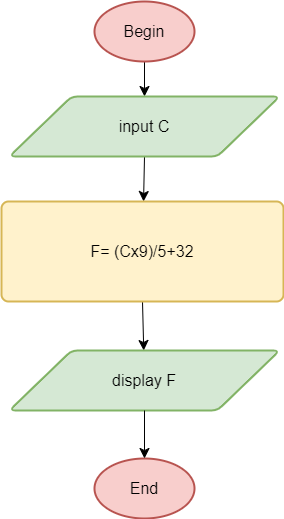

The diagram above was exported from draw.io. Its source (the exported page's mxGraphModel, read from the mxfile embedded in the PNG):
<mxGraphModel dx="1036" dy="1056" grid="0" gridSize="10" guides="1" tooltips="1" connect="1" arrows="1" fold="1" page="0" pageScale="1" pageWidth="850" pageHeight="1100" math="0" shadow="0">
  <root>
    <mxCell id="0" />
    <mxCell id="1" parent="0" />
    <mxCell id="QUEMXE_iOFxigQIDCr9y-7" style="edgeStyle=none;curved=1;rounded=0;orthogonalLoop=1;jettySize=auto;html=1;exitX=0.5;exitY=1;exitDx=0;exitDy=0;exitPerimeter=0;entryX=0.5;entryY=0;entryDx=0;entryDy=0;fontSize=12;startSize=8;endSize=8;" parent="1" source="QUEMXE_iOFxigQIDCr9y-2" target="QUEMXE_iOFxigQIDCr9y-3" edge="1">
      <mxGeometry relative="1" as="geometry" />
    </mxCell>
    <mxCell id="QUEMXE_iOFxigQIDCr9y-2" value="Begin" style="strokeWidth=2;html=1;shape=mxgraph.flowchart.start_1;whiteSpace=wrap;fontSize=16;fillColor=#f8cecc;strokeColor=#b85450;" parent="1" vertex="1">
      <mxGeometry x="136" y="-95" width="100" height="60" as="geometry" />
    </mxCell>
    <mxCell id="QUEMXE_iOFxigQIDCr9y-8" style="edgeStyle=none;curved=1;rounded=0;orthogonalLoop=1;jettySize=auto;html=1;exitX=0.5;exitY=1;exitDx=0;exitDy=0;fontSize=12;startSize=8;endSize=8;" parent="1" source="QUEMXE_iOFxigQIDCr9y-3" target="QUEMXE_iOFxigQIDCr9y-4" edge="1">
      <mxGeometry relative="1" as="geometry" />
    </mxCell>
    <mxCell id="QUEMXE_iOFxigQIDCr9y-3" value="input C" style="shape=parallelogram;html=1;strokeWidth=2;perimeter=parallelogramPerimeter;whiteSpace=wrap;rounded=1;arcSize=12;size=0.23;fontSize=16;fillColor=#d5e8d4;strokeColor=#82b366;" parent="1" vertex="1">
      <mxGeometry x="51" width="270" height="60" as="geometry" />
    </mxCell>
    <mxCell id="QUEMXE_iOFxigQIDCr9y-9" style="edgeStyle=none;curved=1;rounded=0;orthogonalLoop=1;jettySize=auto;html=1;exitX=0.5;exitY=1;exitDx=0;exitDy=0;fontSize=12;startSize=8;endSize=8;" parent="1" source="QUEMXE_iOFxigQIDCr9y-4" target="QUEMXE_iOFxigQIDCr9y-5" edge="1">
      <mxGeometry relative="1" as="geometry" />
    </mxCell>
    <mxCell id="QUEMXE_iOFxigQIDCr9y-4" value="F= (Cx9)/5+32" style="rounded=1;whiteSpace=wrap;html=1;absoluteArcSize=1;arcSize=14;strokeWidth=2;fontSize=16;fillColor=#fff2cc;strokeColor=#d6b656;" parent="1" vertex="1">
      <mxGeometry x="43" y="105" width="282" height="100" as="geometry" />
    </mxCell>
    <mxCell id="QUEMXE_iOFxigQIDCr9y-5" value="display F" style="shape=parallelogram;html=1;strokeWidth=2;perimeter=parallelogramPerimeter;whiteSpace=wrap;rounded=1;arcSize=12;size=0.23;fontSize=16;fillColor=#d5e8d4;strokeColor=#82b366;" parent="1" vertex="1">
      <mxGeometry x="51" y="254" width="270" height="60" as="geometry" />
    </mxCell>
    <mxCell id="QUEMXE_iOFxigQIDCr9y-6" value="End" style="strokeWidth=2;html=1;shape=mxgraph.flowchart.start_1;whiteSpace=wrap;fontSize=16;fillColor=#f8cecc;strokeColor=#b85450;" parent="1" vertex="1">
      <mxGeometry x="136" y="362" width="100" height="60" as="geometry" />
    </mxCell>
    <mxCell id="QUEMXE_iOFxigQIDCr9y-10" style="edgeStyle=none;curved=1;rounded=0;orthogonalLoop=1;jettySize=auto;html=1;exitX=0.5;exitY=1;exitDx=0;exitDy=0;entryX=0.5;entryY=0;entryDx=0;entryDy=0;entryPerimeter=0;fontSize=12;startSize=8;endSize=8;" parent="1" source="QUEMXE_iOFxigQIDCr9y-5" target="QUEMXE_iOFxigQIDCr9y-6" edge="1">
      <mxGeometry relative="1" as="geometry" />
    </mxCell>
  </root>
</mxGraphModel>